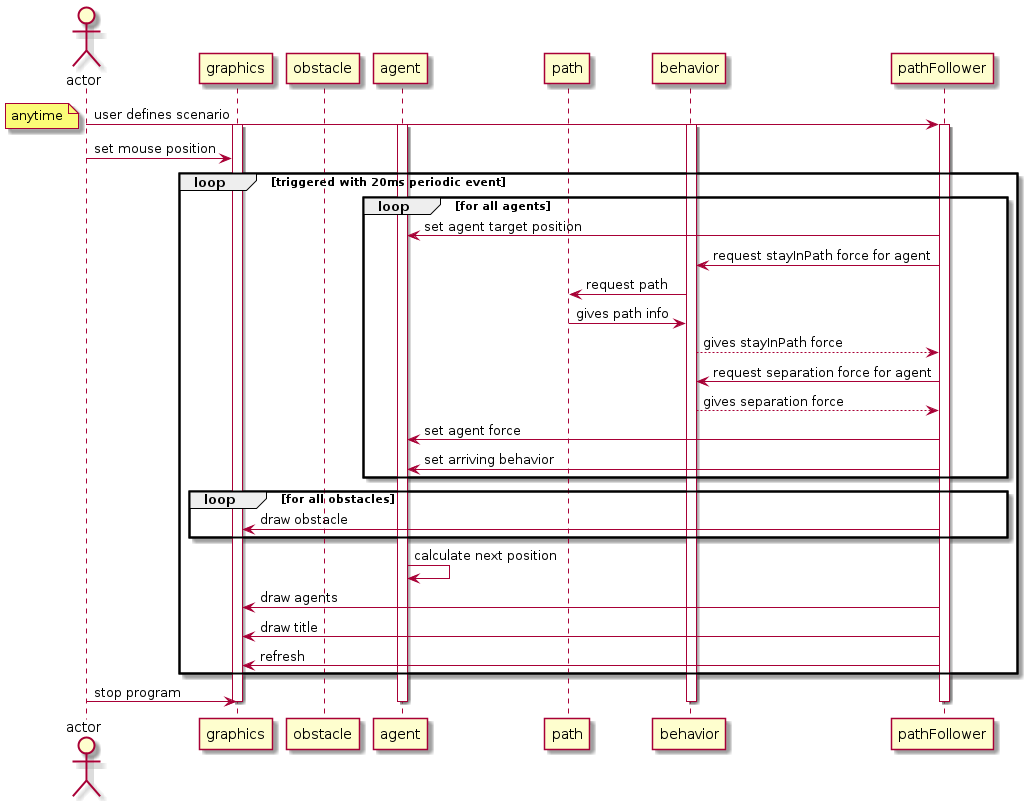

The diagram above was rendered by PlantUML. Its source (embedded in the PNG):
@startuml
actor actor as user
participant graphics as view
participant obstacle as obst
participant agent as agent
participant path as way
participant behavior as steeringBehavior
participant pathFollower as pF

user -> pF: user defines scenario
activate pF
activate view
activate agent
activate steeringBehavior
note left: anytime
user -> view:  set mouse position
loop triggered with 20ms periodic event   
    loop for all agents
        pF -> agent: set agent target position
        pF -> steeringBehavior: request stayInPath force for agent
        steeringBehavior -> way: request path 
        way -> steeringBehavior: gives path info
        steeringBehavior --> pF: gives stayInPath force
        pF -> steeringBehavior: request separation force for agent
        steeringBehavior --> pF: gives separation force
        pF -> agent: set agent force
        pF -> agent: set arriving behavior
    end    

    loop for all obstacles
        pF -> view: draw obstacle
    end

    agent -> agent: calculate next position    
    pF -> view: draw agents
    pF -> view: draw title
    pF -> view: refresh
end
user -> view: stop program
deactivate pF
deactivate view
deactivate agent
deactivate steeringBehavior
@enduml